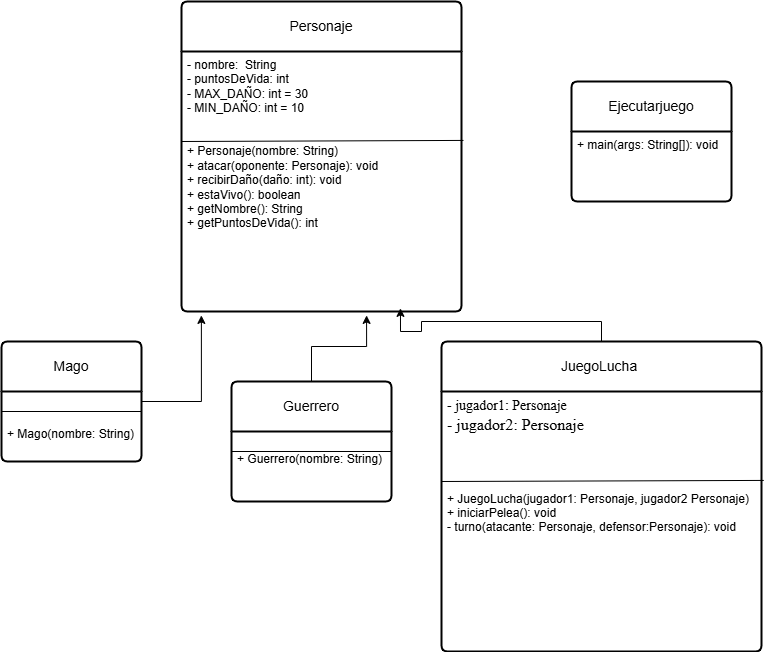

The diagram above was exported from draw.io. Its source (the exported page's mxGraphModel, read from the mxfile embedded in the PNG):
<mxGraphModel dx="1106" dy="597" grid="1" gridSize="10" guides="1" tooltips="1" connect="1" arrows="1" fold="1" page="1" pageScale="1" pageWidth="827" pageHeight="1169" math="0" shadow="0">
  <root>
    <mxCell id="0" />
    <mxCell id="1" parent="0" />
    <mxCell id="rtZpO-w_TSPbuRR4PdPr-4" value="Personaje" style="swimlane;childLayout=stackLayout;horizontal=1;startSize=50;horizontalStack=0;rounded=1;fontSize=14;fontStyle=0;strokeWidth=2;resizeParent=0;resizeLast=1;shadow=0;dashed=0;align=center;arcSize=4;whiteSpace=wrap;html=1;" vertex="1" parent="1">
      <mxGeometry x="200" y="60" width="280" height="310" as="geometry" />
    </mxCell>
    <mxCell id="rtZpO-w_TSPbuRR4PdPr-26" value="" style="endArrow=none;html=1;rounded=0;" edge="1" parent="rtZpO-w_TSPbuRR4PdPr-4" target="rtZpO-w_TSPbuRR4PdPr-5">
      <mxGeometry relative="1" as="geometry">
        <mxPoint y="140" as="sourcePoint" />
        <mxPoint x="160" y="140" as="targetPoint" />
      </mxGeometry>
    </mxCell>
    <mxCell id="rtZpO-w_TSPbuRR4PdPr-28" value="" style="endArrow=none;html=1;rounded=0;entryX=1.007;entryY=0.342;entryDx=0;entryDy=0;entryPerimeter=0;" edge="1" parent="rtZpO-w_TSPbuRR4PdPr-4" target="rtZpO-w_TSPbuRR4PdPr-5">
      <mxGeometry relative="1" as="geometry">
        <mxPoint y="140" as="sourcePoint" />
        <mxPoint x="340" y="140" as="targetPoint" />
      </mxGeometry>
    </mxCell>
    <mxCell id="rtZpO-w_TSPbuRR4PdPr-5" value="&lt;div&gt;&lt;div&gt;- nombre:&amp;nbsp; String&lt;span style=&quot;background-color: transparent; color: light-dark(rgb(0, 0, 0), rgb(255, 255, 255));&quot;&gt;&amp;nbsp; &amp;nbsp; &amp;nbsp; &amp;nbsp; &amp;nbsp; &amp;nbsp; &amp;nbsp; &amp;nbsp;&lt;/span&gt;&lt;/div&gt;&lt;div&gt;- puntosDeVida: int&amp;nbsp; &amp;nbsp; &amp;nbsp;&amp;nbsp;&lt;span style=&quot;background-color: transparent; color: light-dark(rgb(0, 0, 0), rgb(255, 255, 255));&quot;&gt;&amp;nbsp; &amp;nbsp; &amp;nbsp; &amp;nbsp; &amp;nbsp; &amp;nbsp; &amp;nbsp; &amp;nbsp;&lt;/span&gt;&lt;/div&gt;&lt;div&gt;- MAX_DAÑO: int = 30&amp;nbsp;&amp;nbsp;&lt;span style=&quot;background-color: transparent; color: light-dark(rgb(0, 0, 0), rgb(255, 255, 255));&quot;&gt;&amp;nbsp; &amp;nbsp; &amp;nbsp; &amp;nbsp; &amp;nbsp; &amp;nbsp; &amp;nbsp; &amp;nbsp; &amp;nbsp;&amp;nbsp;&lt;/span&gt;&lt;/div&gt;&lt;div&gt;- MIN_DAÑO: int = 10&amp;nbsp; &amp;nbsp;&lt;b style=&quot;&quot;&gt; &lt;i&gt;&amp;nbsp;&lt;/i&gt;&lt;/b&gt;&lt;/div&gt;&lt;/div&gt;&lt;div&gt;&lt;b style=&quot;&quot;&gt;&lt;i&gt;&lt;br&gt;&lt;/i&gt;&lt;/b&gt;&lt;/div&gt;&lt;div&gt;&lt;b style=&quot;&quot;&gt;&lt;i&gt;&lt;br&gt;&lt;/i&gt;&lt;/b&gt;&lt;/div&gt;&lt;div&gt;+ Personaje(nombre: String)&amp;nbsp; &amp;nbsp; &amp;nbsp; &amp;nbsp; &amp;nbsp; &amp;nbsp; &amp;nbsp; &amp;nbsp; &amp;nbsp; &amp;nbsp; &amp;nbsp; &amp;nbsp; &amp;nbsp; &amp;nbsp;&lt;/div&gt;&lt;div&gt;+ atacar(oponente: Personaje): void&amp;nbsp; &amp;nbsp; &amp;nbsp; &amp;nbsp; &amp;nbsp; &amp;nbsp; &amp;nbsp; &amp;nbsp; &amp;nbsp; &amp;nbsp;&lt;/div&gt;&lt;div&gt;+ recibirDaño(daño: int): void&amp;nbsp; &amp;nbsp; &amp;nbsp; &amp;nbsp; &amp;nbsp; &amp;nbsp; &amp;nbsp; &amp;nbsp; &amp;nbsp; &amp;nbsp; &amp;nbsp; &amp;nbsp;&amp;nbsp;&lt;/div&gt;&lt;div&gt;+ estaVivo(): boolean&amp;nbsp; &amp;nbsp; &amp;nbsp; &amp;nbsp; &amp;nbsp; &amp;nbsp; &amp;nbsp; &amp;nbsp; &amp;nbsp; &amp;nbsp; &amp;nbsp; &amp;nbsp; &amp;nbsp; &amp;nbsp; &amp;nbsp; &amp;nbsp; &amp;nbsp;&lt;/div&gt;&lt;div&gt;+ getNombre(): String&amp;nbsp; &amp;nbsp; &amp;nbsp; &amp;nbsp; &amp;nbsp; &amp;nbsp; &amp;nbsp; &amp;nbsp; &amp;nbsp; &amp;nbsp; &amp;nbsp; &amp;nbsp; &amp;nbsp; &amp;nbsp; &amp;nbsp; &amp;nbsp; &amp;nbsp;&lt;/div&gt;&lt;div&gt;&lt;span style=&quot;background-color: transparent;&quot;&gt;+ getPuntosDeVida(): int&amp;nbsp; &amp;nbsp;&lt;/span&gt;&lt;span style=&quot;background-color: transparent; color: light-dark(rgb(0, 0, 0), rgb(255, 255, 255));&quot;&gt;&amp;nbsp;&lt;/span&gt;&lt;/div&gt;" style="align=left;strokeColor=none;fillColor=none;spacingLeft=4;spacingRight=4;fontSize=12;verticalAlign=top;resizable=0;rotatable=0;part=1;html=1;whiteSpace=wrap;" vertex="1" parent="rtZpO-w_TSPbuRR4PdPr-4">
      <mxGeometry y="50" width="280" height="260" as="geometry" />
    </mxCell>
    <mxCell id="rtZpO-w_TSPbuRR4PdPr-13" value="" style="endArrow=none;html=1;rounded=0;" edge="1" parent="rtZpO-w_TSPbuRR4PdPr-4" target="rtZpO-w_TSPbuRR4PdPr-5">
      <mxGeometry relative="1" as="geometry">
        <mxPoint y="120" as="sourcePoint" />
        <mxPoint x="160" y="120" as="targetPoint" />
      </mxGeometry>
    </mxCell>
    <mxCell id="rtZpO-w_TSPbuRR4PdPr-6" value="Mago" style="swimlane;childLayout=stackLayout;horizontal=1;startSize=50;horizontalStack=0;rounded=1;fontSize=14;fontStyle=0;strokeWidth=2;resizeParent=0;resizeLast=1;shadow=0;dashed=0;align=center;arcSize=4;whiteSpace=wrap;html=1;" vertex="1" parent="1">
      <mxGeometry x="20" y="400" width="140" height="120" as="geometry" />
    </mxCell>
    <mxCell id="rtZpO-w_TSPbuRR4PdPr-32" value="" style="endArrow=none;html=1;rounded=0;" edge="1" parent="rtZpO-w_TSPbuRR4PdPr-6" target="rtZpO-w_TSPbuRR4PdPr-7">
      <mxGeometry relative="1" as="geometry">
        <mxPoint y="70" as="sourcePoint" />
        <mxPoint x="160" y="70" as="targetPoint" />
      </mxGeometry>
    </mxCell>
    <mxCell id="rtZpO-w_TSPbuRR4PdPr-40" value="" style="endArrow=none;html=1;rounded=0;" edge="1" parent="rtZpO-w_TSPbuRR4PdPr-6" target="rtZpO-w_TSPbuRR4PdPr-7">
      <mxGeometry relative="1" as="geometry">
        <mxPoint y="70" as="sourcePoint" />
        <mxPoint x="150" y="70" as="targetPoint" />
      </mxGeometry>
    </mxCell>
    <mxCell id="rtZpO-w_TSPbuRR4PdPr-42" value="" style="endArrow=none;html=1;rounded=0;" edge="1" parent="rtZpO-w_TSPbuRR4PdPr-6" target="rtZpO-w_TSPbuRR4PdPr-7">
      <mxGeometry relative="1" as="geometry">
        <mxPoint y="70" as="sourcePoint" />
        <mxPoint x="120" y="70" as="targetPoint" />
      </mxGeometry>
    </mxCell>
    <mxCell id="rtZpO-w_TSPbuRR4PdPr-43" value="" style="endArrow=none;html=1;rounded=0;" edge="1" parent="rtZpO-w_TSPbuRR4PdPr-6">
      <mxGeometry relative="1" as="geometry">
        <mxPoint y="70" as="sourcePoint" />
        <mxPoint x="140" y="70" as="targetPoint" />
      </mxGeometry>
    </mxCell>
    <mxCell id="rtZpO-w_TSPbuRR4PdPr-7" value="&amp;nbsp;&lt;div&gt;&lt;div&gt;&lt;br&gt;&lt;/div&gt;&lt;div&gt;+ Mago(nombre: String)&lt;/div&gt;&lt;/div&gt;" style="align=left;strokeColor=none;fillColor=none;spacingLeft=4;spacingRight=4;fontSize=12;verticalAlign=top;resizable=0;rotatable=0;part=1;html=1;whiteSpace=wrap;" vertex="1" parent="rtZpO-w_TSPbuRR4PdPr-6">
      <mxGeometry y="50" width="140" height="70" as="geometry" />
    </mxCell>
    <mxCell id="rtZpO-w_TSPbuRR4PdPr-33" value="Guerrero" style="swimlane;childLayout=stackLayout;horizontal=1;startSize=50;horizontalStack=0;rounded=1;fontSize=14;fontStyle=0;strokeWidth=2;resizeParent=0;resizeLast=1;shadow=0;dashed=0;align=center;arcSize=4;whiteSpace=wrap;html=1;" vertex="1" parent="1">
      <mxGeometry x="250" y="440" width="160" height="120" as="geometry" />
    </mxCell>
    <mxCell id="rtZpO-w_TSPbuRR4PdPr-34" value="" style="endArrow=none;html=1;rounded=0;" edge="1" parent="rtZpO-w_TSPbuRR4PdPr-33">
      <mxGeometry relative="1" as="geometry">
        <mxPoint y="70" as="sourcePoint" />
        <mxPoint x="160" y="70" as="targetPoint" />
      </mxGeometry>
    </mxCell>
    <mxCell id="rtZpO-w_TSPbuRR4PdPr-35" value="&amp;nbsp;&lt;div&gt;&lt;div&gt;+ Guerrero(nombre: String)&lt;/div&gt;&lt;/div&gt;" style="align=left;strokeColor=none;fillColor=none;spacingLeft=4;spacingRight=4;fontSize=12;verticalAlign=top;resizable=0;rotatable=0;part=1;html=1;whiteSpace=wrap;" vertex="1" parent="rtZpO-w_TSPbuRR4PdPr-33">
      <mxGeometry y="50" width="160" height="70" as="geometry" />
    </mxCell>
    <mxCell id="rtZpO-w_TSPbuRR4PdPr-44" value="JuegoLucha&amp;nbsp;" style="swimlane;childLayout=stackLayout;horizontal=1;startSize=50;horizontalStack=0;rounded=1;fontSize=14;fontStyle=0;strokeWidth=2;resizeParent=0;resizeLast=1;shadow=0;dashed=0;align=center;arcSize=4;whiteSpace=wrap;html=1;" vertex="1" parent="1">
      <mxGeometry x="460" y="400" width="320" height="310" as="geometry" />
    </mxCell>
    <mxCell id="rtZpO-w_TSPbuRR4PdPr-45" value="" style="endArrow=none;html=1;rounded=0;" edge="1" parent="rtZpO-w_TSPbuRR4PdPr-44" target="rtZpO-w_TSPbuRR4PdPr-47">
      <mxGeometry relative="1" as="geometry">
        <mxPoint y="140" as="sourcePoint" />
        <mxPoint x="160" y="140" as="targetPoint" />
      </mxGeometry>
    </mxCell>
    <mxCell id="rtZpO-w_TSPbuRR4PdPr-46" value="" style="endArrow=none;html=1;rounded=0;entryX=1.007;entryY=0.342;entryDx=0;entryDy=0;entryPerimeter=0;" edge="1" parent="rtZpO-w_TSPbuRR4PdPr-44" target="rtZpO-w_TSPbuRR4PdPr-47">
      <mxGeometry relative="1" as="geometry">
        <mxPoint y="140" as="sourcePoint" />
        <mxPoint x="340" y="140" as="targetPoint" />
      </mxGeometry>
    </mxCell>
    <mxCell id="rtZpO-w_TSPbuRR4PdPr-47" value="&lt;div&gt;&lt;div&gt;&lt;font face=&quot;Times New Roman&quot; style=&quot;font-size: 14px;&quot;&gt;&lt;font style=&quot;&quot;&gt;-&lt;/font&gt;&lt;font style=&quot;&quot;&gt; jugador1: Personaje&amp;nbsp; &amp;nbsp; &amp;nbsp; &amp;nbsp; &amp;nbsp; &amp;nbsp; &amp;nbsp; &amp;nbsp; &amp;nbsp; &amp;nbsp; &amp;nbsp; &amp;nbsp;&amp;nbsp;&lt;/font&gt;&lt;/font&gt;&lt;/div&gt;&lt;div&gt;&lt;font face=&quot;Times New Roman&quot; size=&quot;3&quot; style=&quot;&quot;&gt;&lt;font style=&quot;background-color: transparent; color: light-dark(rgb(0, 0, 0), rgb(255, 255, 255));&quot;&gt;- jugador2: Personaje&amp;nbsp; &lt;/font&gt;&lt;span style=&quot;background-color: transparent; color: light-dark(rgb(0, 0, 0), rgb(255, 255, 255));&quot;&gt;&amp;nbsp;&lt;/span&gt;&lt;/font&gt;&lt;/div&gt;&lt;/div&gt;&lt;div&gt;&lt;br&gt;&lt;/div&gt;&lt;div&gt;&lt;br&gt;&lt;/div&gt;&lt;div&gt;&lt;b style=&quot;&quot;&gt;&lt;i&gt;&lt;br&gt;&lt;/i&gt;&lt;/b&gt;&lt;/div&gt;&lt;div&gt;&lt;b style=&quot;&quot;&gt;&lt;i&gt;&lt;br&gt;&lt;/i&gt;&lt;/b&gt;&lt;/div&gt;&lt;div&gt;+ JuegoLucha(jugador1: Personaje, jugador2 Personaje)&amp;nbsp;&lt;/div&gt;&lt;div&gt;+ iniciarPelea(): void&amp;nbsp; &amp;nbsp; &amp;nbsp; &amp;nbsp; &amp;nbsp; &amp;nbsp; &amp;nbsp; &amp;nbsp; &amp;nbsp; &amp;nbsp; &amp;nbsp; &amp;nbsp;&amp;nbsp;&lt;/div&gt;&lt;div&gt;&lt;span style=&quot;background-color: transparent;&quot;&gt;- turno(atacante: Personaje, defensor:Personaje): void &lt;/span&gt;&lt;span style=&quot;background-color: transparent; color: light-dark(rgb(0, 0, 0), rgb(255, 255, 255));&quot;&gt;&amp;nbsp;&lt;/span&gt;&lt;span style=&quot;background-color: transparent; color: light-dark(rgb(0, 0, 0), rgb(255, 255, 255));&quot;&gt;&amp;nbsp;&lt;/span&gt;&lt;/div&gt;" style="align=left;strokeColor=none;fillColor=none;spacingLeft=4;spacingRight=4;fontSize=12;verticalAlign=top;resizable=0;rotatable=0;part=1;html=1;whiteSpace=wrap;" vertex="1" parent="rtZpO-w_TSPbuRR4PdPr-44">
      <mxGeometry y="50" width="320" height="260" as="geometry" />
    </mxCell>
    <mxCell id="rtZpO-w_TSPbuRR4PdPr-48" value="" style="endArrow=none;html=1;rounded=0;" edge="1" parent="rtZpO-w_TSPbuRR4PdPr-44" target="rtZpO-w_TSPbuRR4PdPr-47">
      <mxGeometry relative="1" as="geometry">
        <mxPoint y="120" as="sourcePoint" />
        <mxPoint x="160" y="120" as="targetPoint" />
      </mxGeometry>
    </mxCell>
    <mxCell id="rtZpO-w_TSPbuRR4PdPr-55" style="edgeStyle=orthogonalEdgeStyle;rounded=0;orthogonalLoop=1;jettySize=auto;html=1;entryX=0.782;entryY=0.988;entryDx=0;entryDy=0;entryPerimeter=0;" edge="1" parent="1" source="rtZpO-w_TSPbuRR4PdPr-44" target="rtZpO-w_TSPbuRR4PdPr-5">
      <mxGeometry relative="1" as="geometry" />
    </mxCell>
    <mxCell id="rtZpO-w_TSPbuRR4PdPr-56" style="edgeStyle=orthogonalEdgeStyle;rounded=0;orthogonalLoop=1;jettySize=auto;html=1;entryX=0.661;entryY=1.015;entryDx=0;entryDy=0;entryPerimeter=0;" edge="1" parent="1" source="rtZpO-w_TSPbuRR4PdPr-33" target="rtZpO-w_TSPbuRR4PdPr-5">
      <mxGeometry relative="1" as="geometry" />
    </mxCell>
    <mxCell id="rtZpO-w_TSPbuRR4PdPr-57" style="edgeStyle=orthogonalEdgeStyle;rounded=0;orthogonalLoop=1;jettySize=auto;html=1;entryX=0.071;entryY=1.015;entryDx=0;entryDy=0;entryPerimeter=0;" edge="1" parent="1" source="rtZpO-w_TSPbuRR4PdPr-6" target="rtZpO-w_TSPbuRR4PdPr-5">
      <mxGeometry relative="1" as="geometry" />
    </mxCell>
    <mxCell id="rtZpO-w_TSPbuRR4PdPr-62" value="Ejecutarjuego" style="swimlane;childLayout=stackLayout;horizontal=1;startSize=50;horizontalStack=0;rounded=1;fontSize=14;fontStyle=0;strokeWidth=2;resizeParent=0;resizeLast=1;shadow=0;dashed=0;align=center;arcSize=4;whiteSpace=wrap;html=1;" vertex="1" parent="1">
      <mxGeometry x="590" y="140" width="160" height="120" as="geometry" />
    </mxCell>
    <mxCell id="rtZpO-w_TSPbuRR4PdPr-63" value="+ main(args: String[]): void" style="align=left;strokeColor=none;fillColor=none;spacingLeft=4;spacingRight=4;fontSize=12;verticalAlign=top;resizable=0;rotatable=0;part=1;html=1;whiteSpace=wrap;" vertex="1" parent="rtZpO-w_TSPbuRR4PdPr-62">
      <mxGeometry y="50" width="160" height="70" as="geometry" />
    </mxCell>
  </root>
</mxGraphModel>